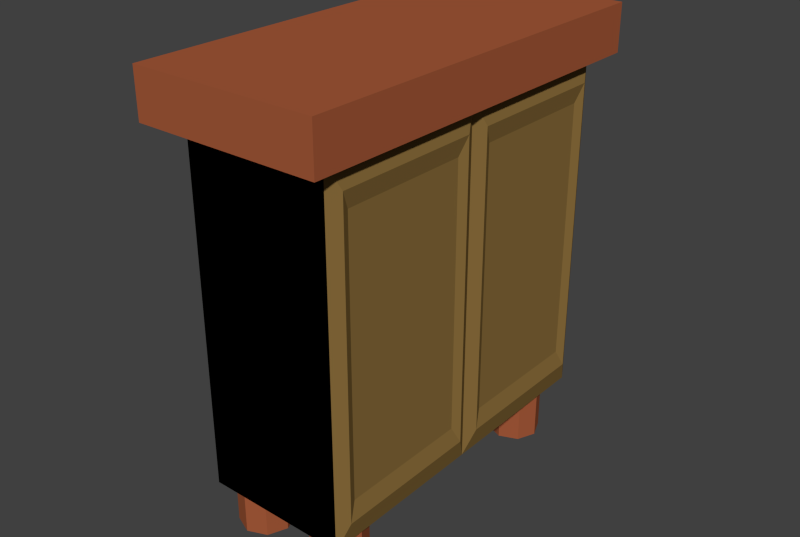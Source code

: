 # Source: cupboard.blend  (saved by Blender 2.74.0; exported with 4.5.12 LTS)
import bpy
from mathutils import Matrix  # noqa: F401  (used for matrix-valued properties, if any)

bpy.ops.wm.read_factory_settings(use_empty=True)
scene = bpy.context.scene
scene.name = 'Scene'

# ---- collections
col_collection_1 = bpy.data.collections.new('Collection 1'); scene.collection.children.link(col_collection_1)

# ---- materials (node trees are filled in below, after node groups)
mat_cupboard_topbottom = bpy.data.materials.new('cupboard_topbottom')
mat_cupboard_topbottom.alpha_threshold = 0.0
mat_cupboard_topbottom.use_transparent_shadow = False
mat_cupboard_topbottom.diffuse_color = (0.3801, 0.1021, 0.04199, 1.0)
mat_cupboard_topbottom.roughness = 0.5
mat_cupboard_topbottom.specular_intensity = 0.1
mat_cupboard_main = bpy.data.materials.new('cupboard_main')
mat_cupboard_main.alpha_threshold = 0.0
mat_cupboard_main.use_transparent_shadow = False
mat_cupboard_main.diffuse_color = (0.2564, 0.1547, 0.0455, 1.0)
mat_cupboard_main.roughness = 0.5
mat_cupboard_main.specular_intensity = 0.05

# ---- material node trees

# ---- world
world_world = bpy.data.worlds.new('World'); scene.world = world_world
world_world.color = (0.05088, 0.05088, 0.05088)
world_world.use_sun_shadow = False
world_world.sun_shadow_jitter_overblur = 0.0
world_world.cycles.sampling_method = 'MANUAL'
world_world.cycles.sample_map_resolution = 256

# ---- meshes
me_cube_000 = bpy.data.meshes.new('Cube.000')
me_cube_000.from_pydata([(-0.6956, -0.8888, -15.67), (-0.6956, -0.8888, -0.7741), (-0.6956, 0.8419, -15.67), (-0.6956, 0.8419, -0.7741), (0.8585, -0.8888, -15.67), (0.8585, -0.8888, -0.7741), (0.8585, 0.8419, -15.67), (0.8585, 0.8419, -0.7741), (0.8585, 0.8419, -8.222), (0.8585, -0.8888, -8.222), (0.8875, 0.08204, -2.59), (0.8585, -0.8888, -15.67), (0.8585, -0.8888, -0.7741), (0.8585, 0.8419, -15.67), (0.8585, 0.8419, -0.7741), (0.8585, 0.8419, -8.222), (0.8585, -0.8888, -8.222), (0.8875, 0.08204, -13.86), (0.8875, 0.08204, -8.222), (0.93, 0.03793, -8.222), (0.93, 0.03793, -14.61), (0.93, 0.03793, -1.83), (0.93, 0.7806, -8.222), (0.93, 0.7806, -1.83), (0.93, 0.7806, -14.61), (0.8875, 0.7365, -8.222), (0.8875, 0.7365, -2.59), (0.8875, 0.7365, -13.86), (-0.6956, 0.8419, -15.67), (-0.6956, 0.8419, -0.7741), (-0.6956, -0.8888, -15.67), (-0.6956, -0.8888, -0.7741), (0.8585, 0.8419, -15.67), (0.8585, 0.8419, -0.7741), (0.8585, -0.8888, -15.67), (0.8585, -0.8888, -0.7741), (0.8585, -0.8888, -8.222), (0.8585, -0.02342, -0.7741), (0.8585, 0.8419, -8.222), (0.8585, -0.02342, -15.67), (0.8875, -0.1289, -2.59), (0.8585, 0.8419, -15.67), (0.8585, 0.8419, -0.7741), (0.8585, -0.8888, -15.67), (0.8585, -0.8888, -0.7741), (0.8585, -0.8888, -8.222), (0.8585, -0.02342, -0.7741), (0.8585, 0.8419, -8.222), (0.8585, -0.02342, -15.67), (0.8585, -0.02342, -8.222), (0.8875, -0.1289, -13.86), (0.8875, -0.1289, -8.222), (0.93, -0.08478, -8.222), (0.93, -0.08478, -14.61), (0.93, -0.08478, -1.83), (0.93, -0.8274, -8.222), (0.93, -0.8274, -1.83), (0.93, -0.8274, -14.61), (0.8875, -0.7833, -8.222), (0.8875, -0.7833, -2.59), (0.8875, -0.7833, -13.86), (0.5163, 0.7792, -17.92), (0.5163, 0.7792, -15.66), (0.7191, 0.7404, -17.92), (0.7191, 0.7404, -15.66), (0.803, 0.6468, -17.92), (0.803, 0.6468, -15.66), (0.7191, 0.5532, -17.92), (0.7191, 0.5532, -15.66), (0.5163, 0.5144, -17.92), (0.5163, 0.5144, -15.66), (0.3136, 0.5532, -17.92), (0.3136, 0.5532, -15.66), (0.2297, 0.6468, -17.92), (0.2297, 0.6468, -15.66), (0.3136, 0.7404, -17.92), (0.3136, 0.7404, -15.66), (-0.4773, 0.7792, -17.92), (-0.4773, 0.7792, -15.66), (-0.2745, 0.7404, -17.92), (-0.2745, 0.7404, -15.66), (-0.1906, 0.6468, -17.92), (-0.1906, 0.6468, -15.66), (-0.2745, 0.5532, -17.92), (-0.2745, 0.5532, -15.66), (-0.4773, 0.5144, -17.92), (-0.4773, 0.5144, -15.66), (-0.68, 0.5532, -17.92), (-0.68, 0.5532, -15.66), (-0.764, 0.6468, -17.92), (-0.764, 0.6468, -15.66), (-0.68, 0.7404, -17.92), (-0.68, 0.7404, -15.66), (-0.4773, -0.5681, -17.92), (-0.4773, -0.5681, -15.66), (-0.2745, -0.6069, -17.92), (-0.2745, -0.6069, -15.66), (-0.1906, -0.7005, -17.92), (-0.1906, -0.7005, -15.66), (-0.2745, -0.7941, -17.92), (-0.2745, -0.7941, -15.66), (-0.4773, -0.8329, -17.92), (-0.4773, -0.8329, -15.66), (-0.68, -0.7941, -17.92), (-0.68, -0.7941, -15.66), (-0.764, -0.7005, -17.92), (-0.764, -0.7005, -15.66), (-0.68, -0.6069, -17.92), (-0.68, -0.6069, -15.66), (0.5163, -0.5681, -17.92), (0.5163, -0.5681, -15.66), (0.7191, -0.6069, -17.92), (0.7191, -0.6069, -15.66), (0.803, -0.7005, -17.92), (0.803, -0.7005, -15.66), (0.7191, -0.7941, -17.92), (0.7191, -0.7941, -15.66), (0.5163, -0.8329, -17.92), (0.5163, -0.8329, -15.66), (0.3136, -0.7941, -17.92), (0.3136, -0.7941, -15.66), (0.2297, -0.7005, -17.92), (0.2297, -0.7005, -15.66), (0.3136, -0.6069, -17.92), (0.3136, -0.6069, -15.66), (-1.0, -1.0, -1.0), (-1.0, -1.0, 1.0), (-1.0, 1.0, -1.0), (-1.0, 1.0, 1.0), (1.0, -1.0, -1.0), (1.0, -1.0, 1.0), (1.0, 1.0, -1.0), (1.0, 1.0, 1.0)], [], [(1, 3, 2, 0), (3, 7, 8, 6, 2), (8, 7, 14, 15), (5, 1, 0, 4, 9), (0, 2, 6, 39, 4), (5, 37, 7, 3, 1), (7, 37, 46, 14), (5, 9, 16, 12), (4, 39, 48, 11), (49, 16, 11, 48), (49, 48, 20, 19), (46, 49, 19, 21), (46, 12, 16, 49), (39, 6, 13, 48), (9, 4, 11, 16), (37, 5, 12, 46), (6, 8, 15, 13), (20, 24, 27, 17), (24, 22, 25, 27), (14, 46, 21, 23), (15, 14, 23, 22), (48, 13, 24, 20), (13, 15, 22, 24), (25, 18, 17, 27), (26, 10, 18, 25), (22, 23, 26, 25), (23, 21, 10, 26), (19, 20, 17, 18), (21, 19, 18, 10), (29, 28, 30, 31), (31, 30, 34, 36, 35), (36, 45, 44, 35), (33, 38, 32, 28, 29), (28, 32, 39, 34, 30), (33, 29, 31, 35, 37), (35, 44, 46, 37), (33, 42, 47, 38), (32, 41, 48, 39), (49, 48, 41, 47), (49, 52, 53, 48), (46, 54, 52, 49), (46, 49, 47, 42), (39, 48, 43, 34), (38, 47, 41, 32), (37, 46, 42, 33), (34, 43, 45, 36), (53, 50, 60, 57), (57, 60, 58, 55), (44, 56, 54, 46), (45, 55, 56, 44), (48, 53, 57, 43), (43, 57, 55, 45), (58, 60, 50, 51), (59, 58, 51, 40), (55, 58, 59, 56), (56, 59, 40, 54), (52, 51, 50, 53), (54, 40, 51, 52), (61, 62, 64, 63), (63, 64, 66, 65), (65, 66, 68, 67), (67, 68, 70, 69), (69, 70, 72, 71), (71, 72, 74, 73), (64, 62, 76, 74, 72, 70, 68, 66), (75, 76, 62, 61), (73, 74, 76, 75), (61, 63, 65, 67, 69, 71, 73, 75), (77, 78, 80, 79), (79, 80, 82, 81), (81, 82, 84, 83), (83, 84, 86, 85), (85, 86, 88, 87), (87, 88, 90, 89), (80, 78, 92, 90, 88, 86, 84, 82), (91, 92, 78, 77), (89, 90, 92, 91), (77, 79, 81, 83, 85, 87, 89, 91), (93, 94, 96, 95), (95, 96, 98, 97), (97, 98, 100, 99), (99, 100, 102, 101), (101, 102, 104, 103), (103, 104, 106, 105), (96, 94, 108, 106, 104, 102, 100, 98), (107, 108, 94, 93), (105, 106, 108, 107), (93, 95, 97, 99, 101, 103, 105, 107), (109, 110, 112, 111), (111, 112, 114, 113), (113, 114, 116, 115), (115, 116, 118, 117), (117, 118, 120, 119), (119, 120, 122, 121), (112, 110, 124, 122, 120, 118, 116, 114), (123, 124, 110, 109), (121, 122, 124, 123), (109, 111, 113, 115, 117, 119, 121, 123), (126, 128, 127, 125), (128, 132, 131, 127), (132, 130, 129, 131), (130, 126, 125, 129), (125, 127, 131, 129), (130, 132, 128, 126)])
me_cube_000.polygons.foreach_set('material_index', [1, 1, 1, 1, 1, 1, 1, 1, 1, 1, 1, 1, 1, 1, 1, 1, 1, 1, 1, 1, 1, 1, 1, 1, 1, 1, 1, 1, 1, 1, 1, 1, 1, 1, 1, 1, 1, 1, 1, 1, 1, 1, 1, 1, 1, 1, 1, 1, 1, 1, 1, 1, 1, 1, 1, 1, 1, 1, 0, 0, 0, 0, 0, 0, 0, 0, 0, 0, 0, 0, 0, 0, 0, 0, 0, 0, 0, 0, 0, 0, 0, 0, 0, 0, 0, 0, 0, 0, 0, 0, 0, 0, 0, 0, 0, 0, 0, 0, 0, 0, 0, 0, 0, 0])
_uv = me_cube_000.uv_layers.new(name='UVMap')
_uv.uv.foreach_set('vector', [0.2094, 0.5538, 0.1047, 0.5538, 0.1047, 0.0, 0.2094, 0.0, 0.314, 0.0, 0.408, 6.648e-09, 0.408, 0.2769, 0.408, 0.5538, 0.314, 0.5538, 0.0, 0.0, 0.0, 0.0, 0.0, 0.0, 0.0, 0.0, 0.502, 2.216e-09, 0.596, 0.0, 0.596, 0.5538, 0.502, 0.5538, 0.502, 0.2769, 0.7947, 0.5749, 0.7947, 0.5105, 0.8887, 0.5105, 0.8887, 0.5427, 0.8887, 0.5749, 0.8887, 0.4462, 0.8887, 0.4783, 0.8887, 0.5105, 0.7947, 0.5105, 0.7947, 0.4462, 0.0, 0.0, 0.0, 0.0, 0.0, 0.0, 0.0, 0.0, 0.0, 0.0, 0.0, 0.0, 0.0, 0.0, 0.0, 0.0, 0.0, 0.0, 0.0, 0.0, 0.0, 0.0, 0.0, 0.0, 0.2617, 0.2769, 0.2094, 0.2769, 0.2094, 0.0, 0.2617, 0.0, 0.9914, 0.7231, 0.9914, 1.0, 0.987, 0.9607, 0.987, 0.7231, 0.9914, 0.4462, 0.9914, 0.7231, 0.987, 0.7231, 0.987, 0.4854, 0.2617, 0.5538, 0.2094, 0.5538, 0.2094, 0.2769, 0.2617, 0.2769, 0.0, 0.0, 0.0, 0.0, 0.0, 0.0, 0.0, 0.0, 0.0, 0.0, 0.0, 0.0, 0.0, 0.0, 0.0, 0.0, 0.0, 0.0, 0.0, 0.0, 0.0, 0.0, 0.0, 0.0, 0.0, 0.0, 0.0, 0.0, 0.0, 0.0, 0.0, 0.0, 0.6938, 0.03927, 0.7387, 0.03927, 0.736, 0.0675, 0.6964, 0.0675, 0.7387, 0.03927, 0.7387, 0.2769, 0.736, 0.2769, 0.736, 0.0675, 0.7424, 0.5538, 0.69, 0.5538, 0.6938, 0.5146, 0.7387, 0.5146, 1.0, 0.7231, 1.0, 1.0, 0.9957, 0.9607, 0.9957, 0.7231, 0.69, 0.0, 0.7424, 0.0, 0.7387, 0.03927, 0.6938, 0.03927, 1.0, 0.4462, 1.0, 0.7231, 0.9957, 0.7231, 0.9957, 0.4854, 0.736, 0.2769, 0.6964, 0.2769, 0.6964, 0.0675, 0.736, 0.0675, 0.736, 0.4863, 0.6964, 0.4863, 0.6964, 0.2769, 0.736, 0.2769, 0.7387, 0.2769, 0.7387, 0.5146, 0.736, 0.4863, 0.736, 0.2769, 0.7387, 0.5146, 0.6938, 0.5146, 0.6964, 0.4863, 0.736, 0.4863, 0.6938, 0.2769, 0.6938, 0.03927, 0.6964, 0.0675, 0.6964, 0.2769, 0.6938, 0.5146, 0.6938, 0.2769, 0.6964, 0.2769, 0.6964, 0.4863, 6.85e-08, 0.5538, 0.0, 0.0, 0.1047, 0.0, 0.1047, 0.5538, 0.69, 0.0, 0.69, 0.5538, 0.596, 0.5538, 0.596, 0.2769, 0.596, 2.216e-09, 0.0, 0.0, 0.0, 0.0, 0.0, 0.0, 0.0, 0.0, 0.502, 6.648e-09, 0.502, 0.2769, 0.502, 0.5538, 0.408, 0.5538, 0.408, 0.0, 0.8887, 0.4462, 0.9827, 0.4462, 0.9827, 0.4783, 0.9827, 0.5105, 0.8887, 0.5105, 0.9827, 0.5749, 0.8887, 0.5749, 0.8887, 0.5105, 0.9827, 0.5105, 0.9827, 0.5427, 0.0, 0.0, 0.0, 0.0, 0.0, 0.0, 0.0, 0.0, 0.0, 0.0, 0.0, 0.0, 0.0, 0.0, 0.0, 0.0, 0.0, 0.0, 0.0, 0.0, 0.0, 0.0, 0.0, 0.0, 0.2617, 0.2769, 0.2617, 0.0, 0.314, 0.0, 0.314, 0.2769, 0.9827, 0.7231, 0.987, 0.7231, 0.987, 0.9607, 0.9827, 1.0, 0.9827, 0.4462, 0.987, 0.4854, 0.987, 0.7231, 0.9827, 0.7231, 0.2617, 0.5538, 0.2617, 0.2769, 0.314, 0.2769, 0.314, 0.5538, 0.0, 0.0, 0.0, 0.0, 0.0, 0.0, 0.0, 0.0, 0.0, 0.0, 0.0, 0.0, 0.0, 0.0, 0.0, 0.0, 0.0, 0.0, 0.0, 0.0, 0.0, 0.0, 0.0, 0.0, 0.0, 0.0, 0.0, 0.0, 0.0, 0.0, 0.0, 0.0, 0.791, 0.03927, 0.7883, 0.0675, 0.7488, 0.0675, 0.7461, 0.03927, 0.7461, 0.03927, 0.7488, 0.0675, 0.7488, 0.2769, 0.7461, 0.2769, 0.7424, 0.5538, 0.7461, 0.5146, 0.791, 0.5146, 0.7947, 0.5538, 0.9957, 0.7231, 0.9914, 0.7231, 0.9914, 0.4854, 0.9957, 0.4462, 0.7947, 0.0, 0.791, 0.03927, 0.7461, 0.03927, 0.7424, 0.0, 0.9957, 1.0, 0.9914, 0.9607, 0.9914, 0.7231, 0.9957, 0.7231, 0.7488, 0.2769, 0.7488, 0.0675, 0.7883, 0.0675, 0.7883, 0.2769, 0.7488, 0.4863, 0.7488, 0.2769, 0.7883, 0.2769, 0.7883, 0.4863, 0.7461, 0.2769, 0.7488, 0.2769, 0.7488, 0.4863, 0.7461, 0.5146, 0.7461, 0.5146, 0.7488, 0.4863, 0.7883, 0.4863, 0.791, 0.5146, 0.791, 0.2769, 0.7883, 0.2769, 0.7883, 0.0675, 0.791, 0.03927, 0.791, 0.5146, 0.7883, 0.4863, 0.7883, 0.2769, 0.791, 0.2769, 0.9279, 0.1682, 0.9279, 0.08412, 0.9402, 0.08412, 0.9402, 0.1682, 0.9761, 0.1682, 0.9761, 0.2524, 0.9704, 0.2524, 0.9704, 0.1682, 0.9704, 0.1682, 0.9704, 0.2524, 0.9647, 0.2524, 0.9647, 0.1682, 0.9157, 0.4206, 0.9157, 0.3365, 0.9279, 0.3365, 0.9279, 0.4206, 0.9279, 0.4206, 0.9279, 0.3365, 0.9402, 0.3365, 0.9402, 0.4206, 0.9402, 0.4206, 0.9402, 0.3365, 0.9459, 0.3365, 0.9459, 0.4206, 0.03146, 0.5711, 0.03146, 0.5634, 0.03606, 0.5563, 0.04258, 0.5538, 0.04719, 0.5576, 0.04719, 0.5652, 0.04258, 0.5724, 0.03606, 0.5748, 0.9157, 0.1682, 0.9157, 0.08412, 0.9279, 0.08412, 0.9279, 0.1682, 0.9459, 0.4206, 0.9459, 0.3365, 0.9515, 0.3365, 0.9515, 0.4206, 0.9314, 0.432, 0.9268, 0.4391, 0.9203, 0.4415, 0.9157, 0.4378, 0.9157, 0.4301, 0.9203, 0.423, 0.9268, 0.4206, 0.9314, 0.4243, 0.9279, 0.3365, 0.9279, 0.2524, 0.9402, 0.2524, 0.9402, 0.3365, 0.9742, 0.2524, 0.9742, 0.3365, 0.9685, 0.3365, 0.9685, 0.2524, 0.9685, 0.2524, 0.9685, 0.3365, 0.9629, 0.3365, 0.9629, 0.2524, 0.9402, 0.08412, 0.9402, 0.0, 0.9525, 0.0, 0.9525, 0.08412, 0.9525, 0.08412, 0.9525, 0.0, 0.9647, 0.0, 0.9647, 0.08412, 0.9402, 0.3365, 0.9402, 0.2524, 0.9459, 0.2524, 0.9459, 0.3365, 0.01573, 0.5576, 0.01573, 0.5652, 0.01112, 0.5724, 0.004607, 0.5748, 5.408e-09, 0.5711, 0.0, 0.5634, 0.004607, 0.5563, 0.01112, 0.5538, 0.9157, 0.3365, 0.9157, 0.2524, 0.9279, 0.2524, 0.9279, 0.3365, 0.9459, 0.3365, 0.9459, 0.2524, 0.9515, 0.2524, 0.9515, 0.3365, 0.09437, 0.5634, 0.09898, 0.5563, 0.1055, 0.5538, 0.1101, 0.5576, 0.1101, 0.5652, 0.1055, 0.5724, 0.09898, 0.5748, 0.09437, 0.5711, 0.9279, 0.2524, 0.9279, 0.1682, 0.9402, 0.1682, 0.9402, 0.2524, 0.9761, 0.0, 0.9761, 0.08412, 0.9704, 0.08412, 0.9704, 0.0, 0.9704, 0.0, 0.9704, 0.08412, 0.9647, 0.08412, 0.9647, 0.0, 0.9402, 0.2524, 0.9402, 0.1682, 0.9525, 0.1682, 0.9525, 0.2524, 0.9525, 0.2524, 0.9525, 0.1682, 0.9647, 0.1682, 0.9647, 0.2524, 0.9515, 0.4206, 0.9515, 0.3365, 0.9572, 0.3365, 0.9572, 0.4206, 0.07864, 0.5576, 0.07864, 0.5652, 0.07404, 0.5724, 0.06752, 0.5748, 0.06291, 0.5711, 0.06291, 0.5634, 0.06752, 0.5563, 0.07404, 0.5538, 0.9157, 0.2524, 0.9157, 0.1682, 0.9279, 0.1682, 0.9279, 0.2524, 0.9572, 0.4206, 0.9572, 0.3365, 0.9629, 0.3365, 0.9629, 0.4206, 0.09437, 0.5634, 0.09437, 0.5711, 0.08976, 0.5748, 0.08325, 0.5724, 0.07864, 0.5652, 0.07864, 0.5576, 0.08325, 0.5538, 0.08976, 0.5563, 0.9525, 0.1682, 0.9525, 0.08412, 0.9647, 0.08412, 0.9647, 0.1682, 0.9855, 0.2524, 0.9855, 0.3365, 0.9798, 0.3365, 0.9798, 0.2524, 0.9798, 0.2524, 0.9798, 0.3365, 0.9742, 0.3365, 0.9742, 0.2524, 0.9157, 0.08412, 0.9157, 0.0, 0.9279, 0.0, 0.9279, 0.08412, 0.9279, 0.08412, 0.9279, 0.0, 0.9402, 0.0, 0.9402, 0.08412, 0.9515, 0.3365, 0.9515, 0.2524, 0.9572, 0.2524, 0.9572, 0.3365, 0.04719, 0.5711, 0.04719, 0.5634, 0.05179, 0.5563, 0.05831, 0.5538, 0.06291, 0.5576, 0.06291, 0.5652, 0.05831, 0.5724, 0.05179, 0.5748, 0.9402, 0.1682, 0.9402, 0.08412, 0.9525, 0.08412, 0.9525, 0.1682, 0.9572, 0.3365, 0.9572, 0.2524, 0.9629, 0.2524, 0.9629, 0.3365, 0.03146, 0.5652, 0.02685, 0.5724, 0.02034, 0.5748, 0.01573, 0.5711, 0.01573, 0.5634, 0.02034, 0.5563, 0.02685, 0.5538, 0.03146, 0.5576, 0.7947, 0.07436, 0.7947, 8.864e-09, 0.9157, 0.0, 0.9157, 0.07436, 0.7947, 0.2231, 0.9157, 0.2231, 0.9157, 0.2974, 0.7947, 0.2974, 0.7947, 0.1487, 0.7947, 0.07436, 0.9157, 0.07436, 0.9157, 0.1487, 0.7947, 0.1487, 0.9157, 0.1487, 0.9157, 0.2231, 0.7947, 0.2231, 0.9157, 0.3718, 0.9157, 0.4462, 0.7947, 0.4462, 0.7947, 0.3718, 0.7947, 0.2974, 0.9157, 0.2974, 0.9157, 0.3718, 0.7947, 0.3718])
me_cube_000.materials.append(mat_cupboard_topbottom)
me_cube_000.materials.append(mat_cupboard_main)
me_cube_000.use_remesh_preserve_volume = False
me_cube_000.use_remesh_preserve_attributes = False
me_cube_000.use_mirror_vertex_groups = False
me_cube_000.update()

# ---- objects
ob_cube_001 = bpy.data.objects.new('Cube.001', me_cube_000)

# ---- transforms, parenting, visibility, modifiers, constraints
ob_cube_001.location = (-1.108, -0.2956, 1.26)
ob_cube_001.scale = (0.4415, 0.9562, 0.1111)
ob_cube_001.lineart.crease_threshold = 0.0

# ---- collection membership
col_collection_1.objects.link(ob_cube_001)

# ---- scene / render settings (as saved in the file)
scene.frame_start = 1; scene.frame_end = 250; scene.frame_set(0)
scene.render.engine = 'BLENDER_EEVEE_NEXT'
scene.render.image_settings.compression = 90
scene.render.resolution_x = 1039
scene.render.resolution_y = 697
scene.render.dither_intensity = 0.0
scene.render.bake_margin = 2
scene.render.bake_bias = 0.0
scene.cycles.use_denoising = False
scene.cycles.samples = 10
scene.cycles.sampling_pattern = 'TABULATED_SOBOL'
scene.cycles.light_sampling_threshold = 0.0
scene.cycles.use_adaptive_sampling = False
scene.cycles.use_light_tree = False
scene.cycles.blur_glossy = 0.0
scene.cycles.volume_bounces = 1
scene.cycles.pixel_filter_type = 'GAUSSIAN'
scene.cycles.sample_clamp_indirect = 0.0
scene.view_settings.view_transform = 'Standard'
bpy.context.view_layer.update()

# ---- added for rendering (the .blend has no active camera and no usable light): camera, sun
cam_auto = bpy.data.cameras.new('AutoCamera')
cam_auto.lens = 50.0
cam_auto.sensor_width = 36.0
cam_auto.clip_end = 1000.0
ob_auto_camera = bpy.data.objects.new('AutoCamera', cam_auto)
scene.collection.objects.link(ob_auto_camera)
ob_auto_camera.location = (1.64541, -3.59945, 2.52252)
ob_auto_camera.rotation_euler = (1.09748, -7.21219e-08, 0.694738)
scene.camera = ob_auto_camera
light_auto_sun = bpy.data.lights.new('AutoSun', 'SUN')
light_auto_sun.energy = 3.0
light_auto_sun.angle = 0.0523599
ob_auto_sun = bpy.data.objects.new('AutoSun', light_auto_sun)
scene.collection.objects.link(ob_auto_sun)
ob_auto_sun.rotation_euler = (0.872665, 0.174533, 0.523599)
bpy.context.view_layer.update()
